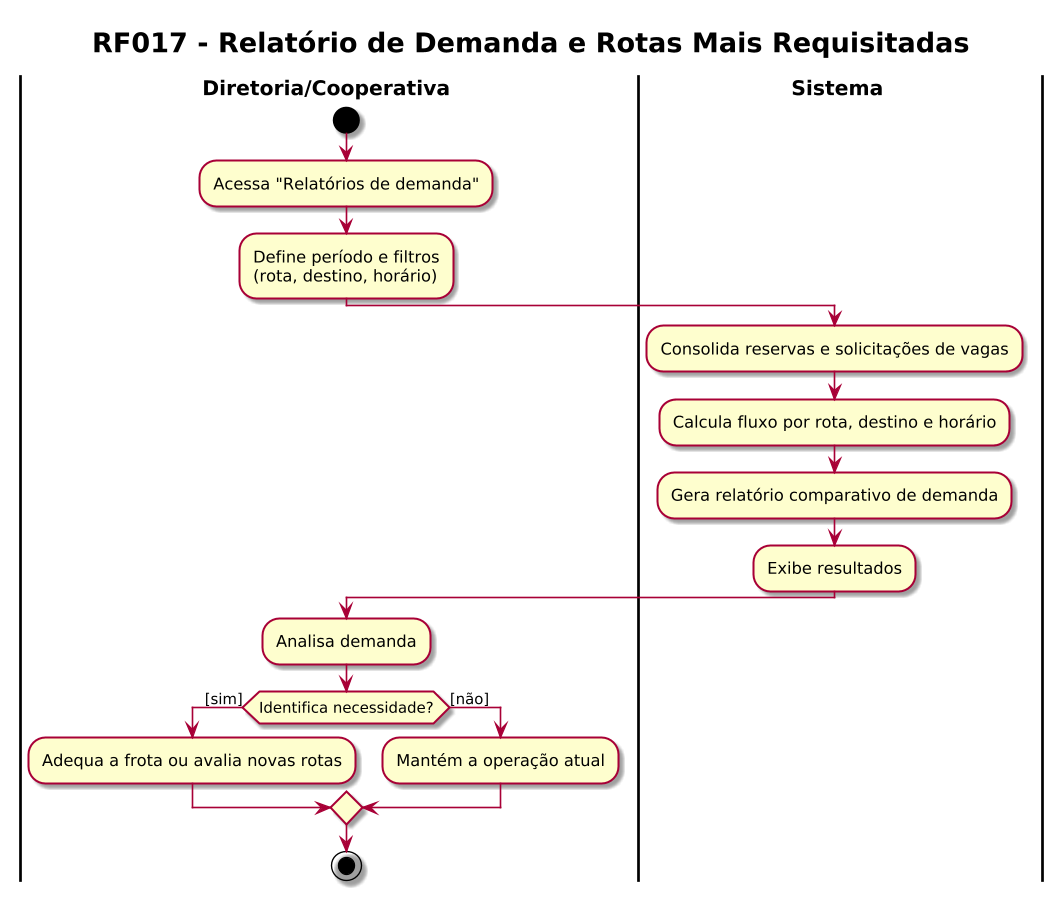

The diagram above was rendered by PlantUML. Its source (embedded in the PNG):
@startuml RF017_Relatorio_Demanda
skin rose
!pragma useVerticalIf on
skinparam dpi 130
skinparam defaultFontName "Helvetica"
skinparam ActivityPadding 12
skinparam ActivityMargin 8
skinparam DiamondPadding 6
skinparam DiamondMargin 8
skinparam swimlaneWidth same
skinparam swimlaneTitleFontStyle bold
skinparam swimlaneTitleFontSize 15
skinparam ArrowThickness 1.2
skinparam TitleFontSize 20
skinparam TitleFontStyle bold
title RF017 - Relatório de Demanda e Rotas Mais Requisitadas
|Diretoria/Cooperativa|
start
:Acessa "Relatórios de demanda";
:Define período e filtros\n(rota, destino, horário);
|Sistema|
:Consolida reservas e solicitações de vagas;
:Calcula fluxo por rota, destino e horário;
:Gera relatório comparativo de demanda;
:Exibe resultados;
|Diretoria/Cooperativa|
:Analisa demanda;
if (Identifica necessidade?) then ([sim])
  :Adequa a frota ou avalia novas rotas;
else ([não])
  :Mantém a operação atual;
endif
stop
@enduml